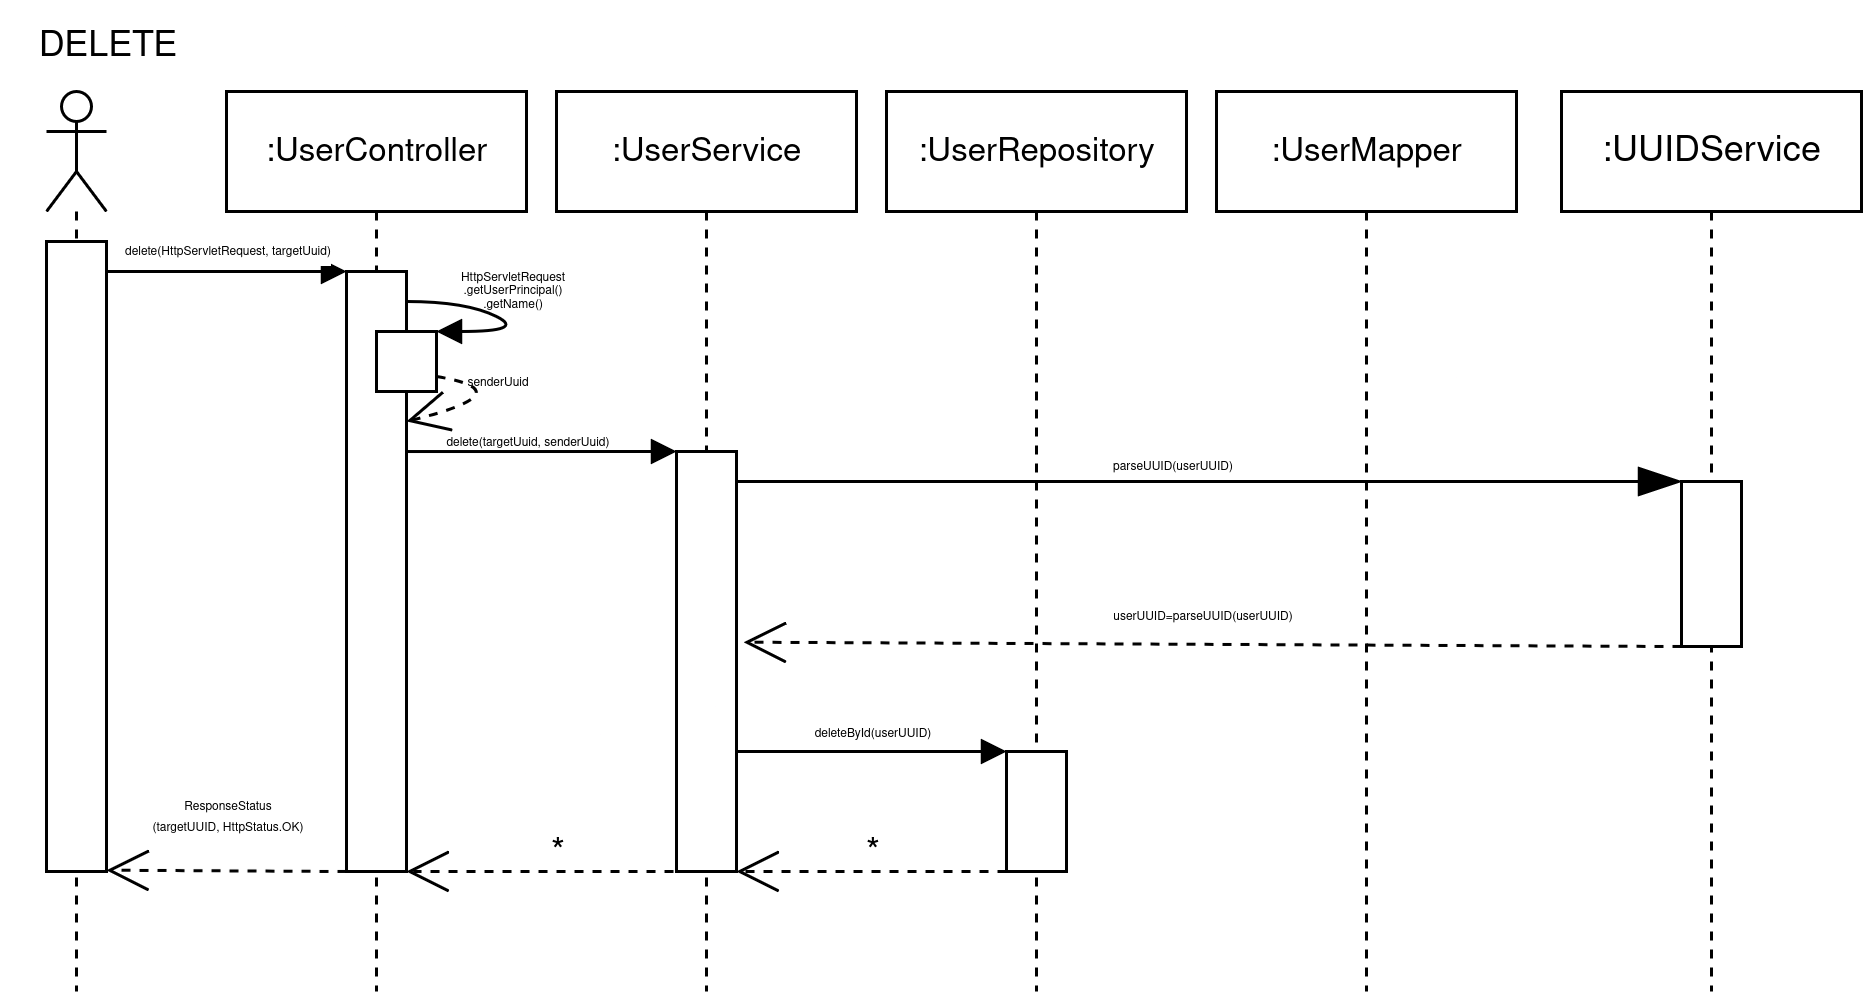

The diagram above was exported from draw.io. Its source (the exported page's mxGraphModel, read from the mxfile embedded in the PNG):
<mxGraphModel dx="1602" dy="742" grid="1" gridSize="10" guides="1" tooltips="1" connect="1" arrows="1" fold="1" page="1" pageScale="1" pageWidth="850" pageHeight="1100" math="0" shadow="0">
  <root>
    <mxCell id="0" />
    <mxCell id="1" parent="0" />
    <mxCell id="2" value="" style="shape=umlLifeline;perimeter=lifelinePerimeter;whiteSpace=wrap;html=1;container=1;dropTarget=0;collapsible=0;recursiveResize=0;outlineConnect=0;portConstraint=eastwest;newEdgeStyle={&quot;curved&quot;:0,&quot;rounded&quot;:0};participant=umlActor;" vertex="1" parent="1">
      <mxGeometry x="15" y="1470" width="20" height="300" as="geometry" />
    </mxCell>
    <mxCell id="3" value="" style="html=1;whiteSpace=wrap;" vertex="1" parent="1">
      <mxGeometry x="15" y="1520" width="20" height="210" as="geometry" />
    </mxCell>
    <mxCell id="4" value="&lt;font style=&quot;font-size: 4px;&quot;&gt;delete(HttpServletRequest, targetUuid)&lt;/font&gt;" style="html=1;verticalAlign=bottom;endArrow=block;curved=0;rounded=0;" edge="1" parent="1">
      <mxGeometry width="80" relative="1" as="geometry">
        <mxPoint x="35" y="1530" as="sourcePoint" />
        <mxPoint x="115" y="1530" as="targetPoint" />
        <mxPoint as="offset" />
      </mxGeometry>
    </mxCell>
    <mxCell id="5" value="&lt;font style=&quot;font-size: 11px;&quot;&gt;:UserController&lt;/font&gt;" style="shape=umlLifeline;perimeter=lifelinePerimeter;whiteSpace=wrap;html=1;container=1;dropTarget=0;collapsible=0;recursiveResize=0;outlineConnect=0;portConstraint=eastwest;newEdgeStyle={&quot;curved&quot;:0,&quot;rounded&quot;:0};" vertex="1" parent="1">
      <mxGeometry x="75" y="1470" width="100" height="300" as="geometry" />
    </mxCell>
    <mxCell id="6" value="" style="html=1;whiteSpace=wrap;" vertex="1" parent="1">
      <mxGeometry x="115" y="1530" width="20" height="200" as="geometry" />
    </mxCell>
    <mxCell id="7" value="&lt;font style=&quot;font-size: 11px;&quot;&gt;:UserService&lt;/font&gt;" style="shape=umlLifeline;perimeter=lifelinePerimeter;whiteSpace=wrap;html=1;container=1;dropTarget=0;collapsible=0;recursiveResize=0;outlineConnect=0;portConstraint=eastwest;newEdgeStyle={&quot;curved&quot;:0,&quot;rounded&quot;:0};" vertex="1" parent="1">
      <mxGeometry x="185" y="1470" width="100" height="300" as="geometry" />
    </mxCell>
    <mxCell id="8" value="&lt;font style=&quot;font-size: 11px;&quot;&gt;:UserMapper&lt;/font&gt;" style="shape=umlLifeline;perimeter=lifelinePerimeter;whiteSpace=wrap;html=1;container=1;dropTarget=0;collapsible=0;recursiveResize=0;outlineConnect=0;portConstraint=eastwest;newEdgeStyle={&quot;curved&quot;:0,&quot;rounded&quot;:0};" vertex="1" parent="1">
      <mxGeometry x="405" y="1470" width="100" height="300" as="geometry" />
    </mxCell>
    <mxCell id="9" value="&lt;font style=&quot;font-size: 11px;&quot;&gt;:UserRepository&lt;/font&gt;" style="shape=umlLifeline;perimeter=lifelinePerimeter;whiteSpace=wrap;html=1;container=1;dropTarget=0;collapsible=0;recursiveResize=0;outlineConnect=0;portConstraint=eastwest;newEdgeStyle={&quot;curved&quot;:0,&quot;rounded&quot;:0};" vertex="1" parent="1">
      <mxGeometry x="295" y="1470" width="100" height="300" as="geometry" />
    </mxCell>
    <mxCell id="10" value="" style="html=1;whiteSpace=wrap;" vertex="1" parent="1">
      <mxGeometry x="225" y="1590" width="20" height="140" as="geometry" />
    </mxCell>
    <mxCell id="11" value="" style="html=1;whiteSpace=wrap;" vertex="1" parent="1">
      <mxGeometry x="335" y="1690" width="20" height="40" as="geometry" />
    </mxCell>
    <mxCell id="12" value="&lt;div style=&quot;line-height: 60%;&quot;&gt;&lt;span style=&quot;font-size: 4px;&quot;&gt;deleteById(userUUID)&lt;/span&gt;&lt;/div&gt;" style="html=1;verticalAlign=bottom;endArrow=block;curved=0;rounded=0;entryX=0;entryY=0;entryDx=0;entryDy=0;" edge="1" parent="1">
      <mxGeometry width="80" relative="1" as="geometry">
        <mxPoint x="245" y="1690" as="sourcePoint" />
        <mxPoint x="335" y="1690" as="targetPoint" />
      </mxGeometry>
    </mxCell>
    <mxCell id="13" value="" style="endArrow=open;dashed=1;endFill=0;endSize=12;html=1;rounded=0;exitX=0;exitY=1;exitDx=0;exitDy=0;entryX=1;entryY=1;entryDx=0;entryDy=0;" edge="1" source="11" target="10" parent="1">
      <mxGeometry width="160" relative="1" as="geometry">
        <mxPoint x="335" y="1640" as="sourcePoint" />
        <mxPoint x="250" y="1730" as="targetPoint" />
      </mxGeometry>
    </mxCell>
    <mxCell id="14" value="*" style="text;html=1;align=center;verticalAlign=middle;resizable=0;points=[];autosize=1;strokeColor=none;fillColor=none;" vertex="1" parent="1">
      <mxGeometry x="275" y="1709" width="30" height="30" as="geometry" />
    </mxCell>
    <mxCell id="15" value="" style="endArrow=open;dashed=1;endFill=0;endSize=12;html=1;rounded=0;entryX=1;entryY=1;entryDx=0;entryDy=0;" edge="1" target="6" parent="1">
      <mxGeometry width="160" relative="1" as="geometry">
        <mxPoint x="230" y="1730" as="sourcePoint" />
        <mxPoint x="140" y="1730" as="targetPoint" />
      </mxGeometry>
    </mxCell>
    <mxCell id="16" value="" style="endArrow=open;dashed=1;endFill=0;endSize=12;html=1;rounded=0;entryX=1;entryY=1;entryDx=0;entryDy=0;" edge="1" parent="1">
      <mxGeometry width="160" relative="1" as="geometry">
        <mxPoint x="115" y="1730" as="sourcePoint" />
        <mxPoint x="35" y="1729.56" as="targetPoint" />
      </mxGeometry>
    </mxCell>
    <mxCell id="17" value="*" style="text;html=1;align=center;verticalAlign=middle;resizable=0;points=[];autosize=1;strokeColor=none;fillColor=none;" vertex="1" parent="1">
      <mxGeometry x="170" y="1709" width="30" height="30" as="geometry" />
    </mxCell>
    <mxCell id="18" value="DELETE" style="text;html=1;align=center;verticalAlign=middle;resizable=0;points=[];autosize=1;strokeColor=none;fillColor=none;" vertex="1" parent="1">
      <mxGeometry y="1440" width="70" height="30" as="geometry" />
    </mxCell>
    <mxCell id="19" value="" style="html=1;verticalAlign=bottom;endArrow=block;curved=1;rounded=0;entryX=1;entryY=0;entryDx=0;entryDy=0;" edge="1" target="20" parent="1">
      <mxGeometry width="80" relative="1" as="geometry">
        <mxPoint x="135" y="1540" as="sourcePoint" />
        <mxPoint x="215" y="1540" as="targetPoint" />
        <Array as="points">
          <mxPoint x="155" y="1540" />
          <mxPoint x="175" y="1550" />
        </Array>
      </mxGeometry>
    </mxCell>
    <mxCell id="20" value="" style="html=1;whiteSpace=wrap;" vertex="1" parent="1">
      <mxGeometry x="125" y="1550" width="20" height="20" as="geometry" />
    </mxCell>
    <mxCell id="21" value="" style="endArrow=open;dashed=1;endFill=0;endSize=12;html=1;rounded=0;exitX=1;exitY=0.75;exitDx=0;exitDy=0;entryX=1;entryY=1;entryDx=0;entryDy=0;curved=1;" edge="1" source="20" parent="1">
      <mxGeometry width="160" relative="1" as="geometry">
        <mxPoint x="5" y="1620" as="sourcePoint" />
        <mxPoint x="135" y="1580" as="targetPoint" />
        <Array as="points">
          <mxPoint x="175" y="1570" />
        </Array>
      </mxGeometry>
    </mxCell>
    <mxCell id="22" value="&lt;div style=&quot;line-height: 30%;&quot;&gt;&lt;font style=&quot;line-height: 30%; font-size: 4px;&quot;&gt;HttpServletRequest&lt;/font&gt;&lt;div&gt;&lt;font style=&quot;line-height: 30%; font-size: 4px;&quot;&gt;.getUserPrincipal()&lt;/font&gt;&lt;/div&gt;&lt;div&gt;&lt;font style=&quot;line-height: 30%; font-size: 4px;&quot;&gt;.getName()&lt;/font&gt;&lt;/div&gt;&lt;/div&gt;" style="text;html=1;align=center;verticalAlign=middle;resizable=0;points=[];autosize=1;strokeColor=none;fillColor=none;" vertex="1" parent="1">
      <mxGeometry x="140" y="1520" width="60" height="30" as="geometry" />
    </mxCell>
    <mxCell id="23" value="&lt;font style=&quot;font-size: 4px;&quot;&gt;senderUuid&lt;/font&gt;" style="text;html=1;align=center;verticalAlign=middle;resizable=0;points=[];autosize=1;strokeColor=none;fillColor=none;" vertex="1" parent="1">
      <mxGeometry x="145" y="1550" width="40" height="30" as="geometry" />
    </mxCell>
    <mxCell id="24" value="" style="html=1;verticalAlign=bottom;endArrow=block;curved=0;rounded=0;entryX=0;entryY=0;entryDx=0;entryDy=0;exitX=-0.001;exitY=0.667;exitDx=0;exitDy=0;exitPerimeter=0;" edge="1" source="25" target="10" parent="1">
      <mxGeometry width="80" relative="1" as="geometry">
        <mxPoint x="135" y="1594.87" as="sourcePoint" />
        <mxPoint x="215" y="1594.87" as="targetPoint" />
        <mxPoint as="offset" />
      </mxGeometry>
    </mxCell>
    <mxCell id="25" value="&lt;font style=&quot;font-size: 4px;&quot;&gt;delete(targetUuid, senderUuid)&lt;/font&gt;" style="text;html=1;align=center;verticalAlign=middle;resizable=0;points=[];autosize=1;strokeColor=none;fillColor=none;" vertex="1" parent="1">
      <mxGeometry x="135" y="1570" width="80" height="30" as="geometry" />
    </mxCell>
    <mxCell id="26" value=":UUIDService" style="shape=umlLifeline;perimeter=lifelinePerimeter;whiteSpace=wrap;html=1;container=1;dropTarget=0;collapsible=0;recursiveResize=0;outlineConnect=0;portConstraint=eastwest;newEdgeStyle={&quot;curved&quot;:0,&quot;rounded&quot;:0};" vertex="1" parent="1">
      <mxGeometry x="520" y="1470" width="100" height="300" as="geometry" />
    </mxCell>
    <mxCell id="27" value="" style="endArrow=blockThin;endFill=1;endSize=12;html=1;rounded=0;entryX=0;entryY=0;entryDx=0;entryDy=0;" edge="1" target="28" parent="1">
      <mxGeometry width="160" relative="1" as="geometry">
        <mxPoint x="245" y="1600" as="sourcePoint" />
        <mxPoint x="400" y="1600" as="targetPoint" />
      </mxGeometry>
    </mxCell>
    <mxCell id="28" value="" style="html=1;whiteSpace=wrap;" vertex="1" parent="1">
      <mxGeometry x="560" y="1600" width="20" height="55" as="geometry" />
    </mxCell>
    <mxCell id="29" value="" style="endArrow=open;dashed=1;endFill=0;endSize=12;html=1;rounded=0;exitX=0;exitY=1;exitDx=0;exitDy=0;entryX=1.117;entryY=0.454;entryDx=0;entryDy=0;entryPerimeter=0;" edge="1" target="10" parent="1">
      <mxGeometry width="160" relative="1" as="geometry">
        <mxPoint x="560" y="1655" as="sourcePoint" />
        <mxPoint x="470" y="1655" as="targetPoint" />
      </mxGeometry>
    </mxCell>
    <mxCell id="30" value="&lt;font style=&quot;font-size: 4px;&quot;&gt;userUUID=&lt;font&gt;parseUUID(userUUID)&lt;/font&gt;&lt;/font&gt;" style="text;html=1;align=center;verticalAlign=middle;resizable=0;points=[];autosize=1;strokeColor=none;fillColor=none;" vertex="1" parent="1">
      <mxGeometry x="360" y="1628" width="80" height="30" as="geometry" />
    </mxCell>
    <mxCell id="31" value="&lt;font style=&quot;font-size: 4px;&quot;&gt;parseUUID(userUUID)&lt;/font&gt;" style="text;html=1;align=center;verticalAlign=middle;resizable=0;points=[];autosize=1;strokeColor=none;fillColor=none;" vertex="1" parent="1">
      <mxGeometry x="360" y="1578" width="60" height="30" as="geometry" />
    </mxCell>
    <mxCell id="32" value="&lt;div style=&quot;line-height: 60%;&quot;&gt;&lt;font style=&quot;font-size: 4px; line-height: 60%;&quot;&gt;ResponseStatus&lt;/font&gt;&lt;div&gt;&lt;font style=&quot;font-size: 4px; line-height: 60%;&quot;&gt;(targetUUID, HttpStatus.OK)&lt;/font&gt;&lt;/div&gt;&lt;/div&gt;" style="text;html=1;align=center;verticalAlign=middle;resizable=0;points=[];autosize=1;strokeColor=none;fillColor=none;" vertex="1" parent="1">
      <mxGeometry x="40" y="1695" width="70" height="30" as="geometry" />
    </mxCell>
  </root>
</mxGraphModel>